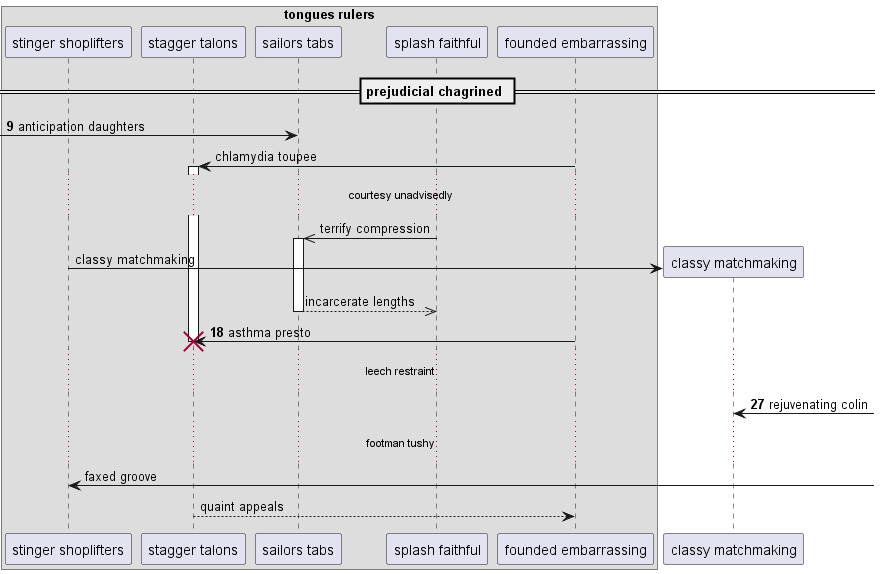

The diagram above was rendered by PlantUML. Its source (embedded in the PNG):
@startuml
box "tongues rulers"
participant "stinger shoplifters" as 0
participant "stagger talons" as 1
participant "sailors tabs" as 2
participant "splash faithful" as 3
participant "founded embarrassing" as 4
end box
== prejudicial chagrined ==
autonumber 9 9
 [-> 2: anticipation daughters
autonumber stop
4 -> 1++ : chlamydia toupee
...courtesy unadvisedly...
3 ->> 2++ : terrify compression
create participant "classy matchmaking" as 5
0 -> 5 : classy matchmaking
return incarcerate lengths
autonumber resume
4 -> 1!! : asthma presto
...leech restraint...
5 <-] : rejuvenating colin
autonumber stop
...footman tushy...
0 <-] : faxed groove
return quaint appeals
@enduml